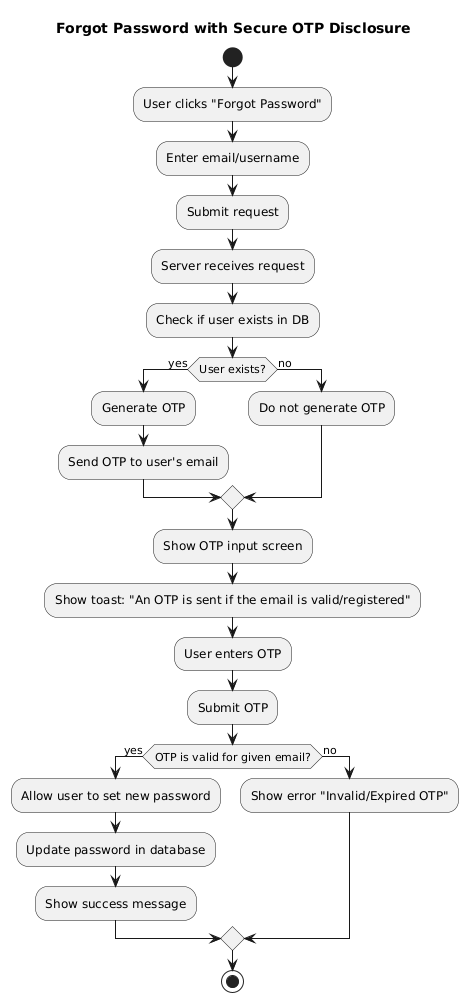

The diagram above was rendered by PlantUML. Its source (embedded in the PNG):
@startuml
title Forgot Password with Secure OTP Disclosure

start
:User clicks "Forgot Password";
:Enter email/username;
:Submit request;
:Server receives request;
:Check if user exists in DB;
if (User exists?) then (yes)
  :Generate OTP;
  :Send OTP to user's email;
else (no)
  :Do not generate OTP;
endif
:Show OTP input screen;
:Show toast: "An OTP is sent if the email is valid/registered";
:User enters OTP;
:Submit OTP;
if (OTP is valid for given email?) then (yes)
  :Allow user to set new password;
  :Update password in database;
  :Show success message;
else (no)
  :Show error "Invalid/Expired OTP";
endif
stop
@enduml